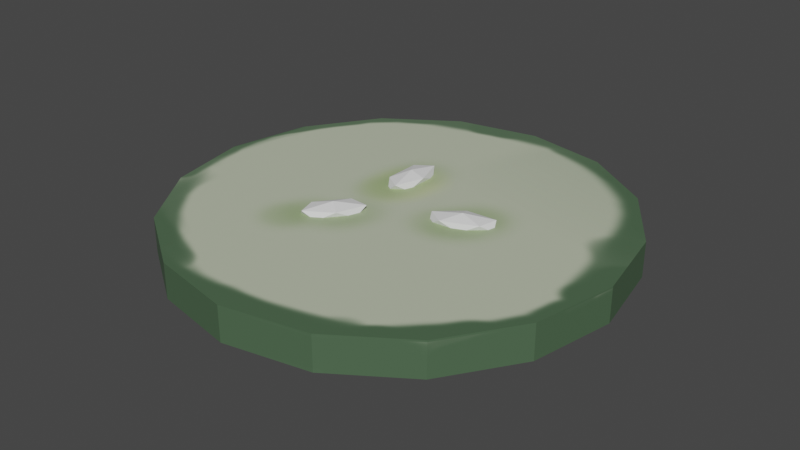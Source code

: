 # Source: cucumber_slice.blend  (saved by Blender 3.1.7; exported with 4.5.12 LTS)
import bpy
from mathutils import Matrix  # noqa: F401  (used for matrix-valued properties, if any)

bpy.ops.wm.read_factory_settings(use_empty=True)
scene = bpy.context.scene
scene.name = 'Scene'

# ---- collections
col_collection = bpy.data.collections.new('Collection'); scene.collection.children.link(col_collection)

# ---- images (referenced by path relative to the original .blend; pixels are not part of the script)
import os
ASSET_DIR = os.environ.get("B2B_ASSET_DIR", "")  # directory of the original .blend (textures are referenced by path, not embedded)
HERE = os.path.dirname(os.path.abspath(__file__))  # packed textures are extracted next to this script under _unpacked/

def load_image(name, relpath, width, height, colorspace="sRGB"):
    """Load a texture the original file referenced (path relative to the .blend, or extracted next to this script)."""
    p = next((c for c in (os.path.join(HERE, relpath), os.path.join(ASSET_DIR, relpath)) if relpath and os.path.exists(c)), "")
    if p:
        img = bpy.data.images.load(p, check_existing=True)
        img.name = name
    else:  # same state as the original file: an image datablock whose file is absent (Cycles renders it pink)
        img = bpy.data.images.new(name, width, height)
        img.source = "FILE"
        img.filepath = "//" + (relpath or name)
    img.colorspace_settings.name = colorspace
    return img
img_cucumber_slice = load_image('cucumber_slice', '_unpacked/cucumber_slice.296e54f4.png', 1024, 1024, 'sRGB')

# ---- materials (node trees are filled in below, after node groups)
mat_material_001 = bpy.data.materials.new('Material.001')
mat_material_001.use_transparent_shadow = False

# ---- material node trees
mat_material_001.use_nodes = True; mat_material_001.node_tree.nodes.clear()
_N = mat_material_001.node_tree.nodes; _L = mat_material_001.node_tree.links
n0 = _N.new('ShaderNodeBsdfPrincipled'); n0.name = 'Principled BSDF'; n0.location = (10, 300)
n0.distribution = 'GGX'
n0.subsurface_method = 'RANDOM_WALK_SKIN'
n0.inputs[3].default_value = 1.45
n0.inputs[27].default_value = (0.0, 0.0, 0.0, 1.0)
n0.inputs[28].default_value = 1.0
n1 = _N.new('ShaderNodeOutputMaterial'); n1.name = 'Material Output'; n1.location = (300, 300)
n2 = _N.new('ShaderNodeTexImage'); n2.name = 'Image Texture'; n2.location = (-330, 222)
n2.image = img_cucumber_slice
_L.new(n0.outputs[0], n1.inputs[0])
_L.new(n2.outputs[0], n0.inputs[0])
n1.is_active_output = True

# ---- world
world_world = bpy.data.worlds.new('World'); scene.world = world_world
world_world.use_nodes = True; world_world.node_tree.nodes.clear()
_N = world_world.node_tree.nodes; _L = world_world.node_tree.links
n0 = _N.new('ShaderNodeOutputWorld'); n0.name = 'World Output'; n0.location = (300, 300)
n1 = _N.new('ShaderNodeBackground'); n1.name = 'Background'; n1.location = (10, 300)
n1.inputs[0].default_value = (0.05088, 0.05088, 0.05088, 1.0)
_L.new(n1.outputs[0], n0.inputs[0])
n0.is_active_output = True
world_world.color = (0.05088, 0.05088, 0.05088)
world_world.use_sun_shadow = False
world_world.sun_shadow_jitter_overblur = 0.0

# ---- meshes
me_icosphere_007 = bpy.data.meshes.new('Icosphere.007')
me_icosphere_007.from_pydata([(-0.4453, 0.7785, -0.1533), (-0.2751, 0.5177, -0.08576), (-0.5103, 0.3564, -0.08576), (-0.6556, 0.7785, -0.08576), (-0.5103, 1.201, -0.08576), (-0.2751, 1.039, -0.08576), (-0.3803, 0.3564, 0.02347), (-0.6155, 0.5177, 0.02347), (-0.6155, 1.039, 0.02347), (-0.3803, 1.201, 0.02347), (-0.235, 0.7785, 0.02347), (-0.4453, 0.7785, 0.09097), (0.8727, 0.1818, -0.1621), (1.05, 0.4382, -0.09464), (1.288, 0.2817, -0.09464), (0.9525, -0.01287, -0.09464), (0.5068, -0.03849, -0.09464), (0.5668, 0.2403, -0.09464), (1.239, 0.402, 0.01459), (1.179, 0.1232, 0.01459), (0.6959, -0.07465, 0.01459), (0.4575, 0.08179, 0.01459), (0.793, 0.3764, 0.01459), (0.8727, 0.1818, 0.0821), (-0.6087, -0.6057, -0.1621), (-0.64, -0.9156, -0.09464), (-0.9243, -0.8935, -0.09464), (-0.7725, -0.4737, -0.09464), (-0.3944, -0.2363, -0.09464), (-0.3125, -0.5094, -0.09464), (-0.8231, -0.9751, 0.01459), (-0.9049, -0.702, 0.01459), (-0.5775, -0.2958, 0.01459), (-0.2932, -0.3179, 0.01459), (-0.445, -0.7377, 0.01459), (-0.6087, -0.6057, 0.0821)], [], [(0, 1, 2), (1, 0, 5), (0, 2, 3), (0, 3, 4), (0, 4, 5), (1, 5, 10), (2, 1, 6), (3, 2, 7), (4, 3, 8), (5, 4, 9), (1, 10, 6), (2, 6, 7), (3, 7, 8), (4, 8, 9), (5, 9, 10), (6, 10, 11), (7, 6, 11), (8, 7, 11), (9, 8, 11), (10, 9, 11), (12, 13, 14), (13, 12, 17), (12, 14, 15), (12, 15, 16), (12, 16, 17), (13, 17, 22), (14, 13, 18), (15, 14, 19), (16, 15, 20), (17, 16, 21), (13, 22, 18), (14, 18, 19), (15, 19, 20), (16, 20, 21), (17, 21, 22), (18, 22, 23), (19, 18, 23), (20, 19, 23), (21, 20, 23), (22, 21, 23), (24, 25, 26), (25, 24, 29), (24, 26, 27), (24, 27, 28), (24, 28, 29), (25, 29, 34), (26, 25, 30), (27, 26, 31), (28, 27, 32), (29, 28, 33), (25, 34, 30), (26, 30, 31), (27, 31, 32), (28, 32, 33), (29, 33, 34), (30, 34, 35), (31, 30, 35), (32, 31, 35), (33, 32, 35), (34, 33, 35)])
_uv = me_icosphere_007.uv_layers.new(name='UVMap')
_uv.uv.foreach_set('vector', [0.1818, 0.0, 0.2727, 0.1575, 0.09091, 0.1575, 0.2727, 0.1575, 0.3636, 0.0, 0.4545, 0.1575, 0.9091, 0.0, 1.0, 0.1575, 0.8182, 0.1575, 0.7273, 0.0, 0.8182, 0.1575, 0.6364, 0.1575, 0.5455, 0.0, 0.6364, 0.1575, 0.4545, 0.1575, 0.2727, 0.1575, 0.4545, 0.1575, 0.3636, 0.3149, 0.09091, 0.1575, 0.2727, 0.1575, 0.1818, 0.3149, 0.8182, 0.1575, 1.0, 0.1575, 0.9091, 0.3149, 0.6364, 0.1575, 0.8182, 0.1575, 0.7273, 0.3149, 0.4545, 0.1575, 0.6364, 0.1575, 0.5455, 0.3149, 0.2727, 0.1575, 0.3636, 0.3149, 0.1818, 0.3149, 0.09091, 0.1575, 0.1818, 0.3149, 0.0, 0.3149, 0.8182, 0.1575, 0.9091, 0.3149, 0.7273, 0.3149, 0.6364, 0.1575, 0.7273, 0.3149, 0.5455, 0.3149, 0.4545, 0.1575, 0.5455, 0.3149, 0.3636, 0.3149, 0.1818, 0.3149, 0.3636, 0.3149, 0.2727, 0.4724, 0.0, 0.3149, 0.1818, 0.3149, 0.09091, 0.4724, 0.7273, 0.3149, 0.9091, 0.3149, 0.8182, 0.4724, 0.5455, 0.3149, 0.7273, 0.3149, 0.6364, 0.4724, 0.3636, 0.3149, 0.5455, 0.3149, 0.4545, 0.4724, 0.1818, 0.0, 0.2727, 0.1575, 0.09091, 0.1575, 0.2727, 0.1575, 0.3636, 0.0, 0.4545, 0.1575, 0.9091, 0.0, 1.0, 0.1575, 0.8182, 0.1575, 0.7273, 0.0, 0.8182, 0.1575, 0.6364, 0.1575, 0.5455, 0.0, 0.6364, 0.1575, 0.4545, 0.1575, 0.2727, 0.1575, 0.4545, 0.1575, 0.3636, 0.3149, 0.09091, 0.1575, 0.2727, 0.1575, 0.1818, 0.3149, 0.8182, 0.1575, 1.0, 0.1575, 0.9091, 0.3149, 0.6364, 0.1575, 0.8182, 0.1575, 0.7273, 0.3149, 0.4545, 0.1575, 0.6364, 0.1575, 0.5455, 0.3149, 0.2727, 0.1575, 0.3636, 0.3149, 0.1818, 0.3149, 0.09091, 0.1575, 0.1818, 0.3149, 0.0, 0.3149, 0.8182, 0.1575, 0.9091, 0.3149, 0.7273, 0.3149, 0.6364, 0.1575, 0.7273, 0.3149, 0.5455, 0.3149, 0.4545, 0.1575, 0.5455, 0.3149, 0.3636, 0.3149, 0.1818, 0.3149, 0.3636, 0.3149, 0.2727, 0.4724, 0.0, 0.3149, 0.1818, 0.3149, 0.09091, 0.4724, 0.7273, 0.3149, 0.9091, 0.3149, 0.8182, 0.4724, 0.5455, 0.3149, 0.7273, 0.3149, 0.6364, 0.4724, 0.3636, 0.3149, 0.5455, 0.3149, 0.4545, 0.4724, 0.1818, 0.0, 0.2727, 0.1575, 0.09091, 0.1575, 0.2727, 0.1575, 0.3636, 0.0, 0.4545, 0.1575, 0.9091, 0.0, 1.0, 0.1575, 0.8182, 0.1575, 0.7273, 0.0, 0.8182, 0.1575, 0.6364, 0.1575, 0.5455, 0.0, 0.6364, 0.1575, 0.4545, 0.1575, 0.2727, 0.1575, 0.4545, 0.1575, 0.3636, 0.3149, 0.09091, 0.1575, 0.2727, 0.1575, 0.1818, 0.3149, 0.8182, 0.1575, 1.0, 0.1575, 0.9091, 0.3149, 0.6364, 0.1575, 0.8182, 0.1575, 0.7273, 0.3149, 0.4545, 0.1575, 0.6364, 0.1575, 0.5455, 0.3149, 0.2727, 0.1575, 0.3636, 0.3149, 0.1818, 0.3149, 0.09091, 0.1575, 0.1818, 0.3149, 0.0, 0.3149, 0.8182, 0.1575, 0.9091, 0.3149, 0.7273, 0.3149, 0.6364, 0.1575, 0.7273, 0.3149, 0.5455, 0.3149, 0.4545, 0.1575, 0.5455, 0.3149, 0.3636, 0.3149, 0.1818, 0.3149, 0.3636, 0.3149, 0.2727, 0.4724, 0.0, 0.3149, 0.1818, 0.3149, 0.09091, 0.4724, 0.7273, 0.3149, 0.9091, 0.3149, 0.8182, 0.4724, 0.5455, 0.3149, 0.7273, 0.3149, 0.6364, 0.4724, 0.3636, 0.3149, 0.5455, 0.3149, 0.4545, 0.4724])
me_icosphere_007.use_remesh_fix_poles = True
me_icosphere_007.use_remesh_preserve_attributes = False
me_icosphere_007.update()
me_icosphere_031 = bpy.data.meshes.new('Icosphere.031')
me_icosphere_031.from_pydata([(-0.4453, 0.7785, -0.1533), (-0.2751, 0.5177, -0.08576), (-0.5103, 0.3564, -0.08576), (-0.6556, 0.7785, -0.08576), (-0.5103, 1.201, -0.08576), (-0.2751, 1.039, -0.08576), (-0.3803, 0.3564, 0.02347), (-0.6155, 0.5177, 0.02347), (-0.6155, 1.039, 0.02347), (-0.3803, 1.201, 0.02347), (-0.235, 0.7785, 0.02347), (-0.4453, 0.7785, 0.09097), (0.8727, 0.1818, -0.1621), (1.05, 0.4382, -0.09464), (1.288, 0.2817, -0.09464), (0.9525, -0.01287, -0.09464), (0.5068, -0.03849, -0.09464), (0.5668, 0.2403, -0.09464), (1.239, 0.402, 0.01459), (1.179, 0.1232, 0.01459), (0.6959, -0.07465, 0.01459), (0.4575, 0.08179, 0.01459), (0.793, 0.3764, 0.01459), (0.8727, 0.1818, 0.0821), (-0.6087, -0.6057, -0.1621), (-0.64, -0.9156, -0.09464), (-0.9243, -0.8935, -0.09464), (-0.7725, -0.4737, -0.09464), (-0.3944, -0.2363, -0.09464), (-0.3125, -0.5094, -0.09464), (-0.8231, -0.9751, 0.01459), (-0.9049, -0.702, 0.01459), (-0.5775, -0.2958, 0.01459), (-0.2932, -0.3179, 0.01459), (-0.445, -0.7377, 0.01459), (-0.6087, -0.6057, 0.0821)], [], [(0, 1, 2), (1, 0, 5), (0, 2, 3), (0, 3, 4), (0, 4, 5), (1, 5, 10), (2, 1, 6), (3, 2, 7), (4, 3, 8), (5, 4, 9), (1, 10, 6), (2, 6, 7), (3, 7, 8), (4, 8, 9), (5, 9, 10), (6, 10, 11), (7, 6, 11), (8, 7, 11), (9, 8, 11), (10, 9, 11), (12, 13, 14), (13, 12, 17), (12, 14, 15), (12, 15, 16), (12, 16, 17), (13, 17, 22), (14, 13, 18), (15, 14, 19), (16, 15, 20), (17, 16, 21), (13, 22, 18), (14, 18, 19), (15, 19, 20), (16, 20, 21), (17, 21, 22), (18, 22, 23), (19, 18, 23), (20, 19, 23), (21, 20, 23), (22, 21, 23), (24, 25, 26), (25, 24, 29), (24, 26, 27), (24, 27, 28), (24, 28, 29), (25, 29, 34), (26, 25, 30), (27, 26, 31), (28, 27, 32), (29, 28, 33), (25, 34, 30), (26, 30, 31), (27, 31, 32), (28, 32, 33), (29, 33, 34), (30, 34, 35), (31, 30, 35), (32, 31, 35), (33, 32, 35), (34, 33, 35)])
_uv = me_icosphere_031.uv_layers.new(name='UVMap')
_uv.uv.foreach_set('vector', [0.1818, 0.0, 0.2727, 0.1575, 0.09091, 0.1575, 0.2727, 0.1575, 0.3636, 0.0, 0.4545, 0.1575, 0.9091, 0.0, 1.0, 0.1575, 0.8182, 0.1575, 0.7273, 0.0, 0.8182, 0.1575, 0.6364, 0.1575, 0.5455, 0.0, 0.6364, 0.1575, 0.4545, 0.1575, 0.2727, 0.1575, 0.4545, 0.1575, 0.3636, 0.3149, 0.09091, 0.1575, 0.2727, 0.1575, 0.1818, 0.3149, 0.8182, 0.1575, 1.0, 0.1575, 0.9091, 0.3149, 0.6364, 0.1575, 0.8182, 0.1575, 0.7273, 0.3149, 0.4545, 0.1575, 0.6364, 0.1575, 0.5455, 0.3149, 0.2727, 0.1575, 0.3636, 0.3149, 0.1818, 0.3149, 0.09091, 0.1575, 0.1818, 0.3149, 0.0, 0.3149, 0.8182, 0.1575, 0.9091, 0.3149, 0.7273, 0.3149, 0.6364, 0.1575, 0.7273, 0.3149, 0.5455, 0.3149, 0.4545, 0.1575, 0.5455, 0.3149, 0.3636, 0.3149, 0.1818, 0.3149, 0.3636, 0.3149, 0.2727, 0.4724, 0.0, 0.3149, 0.1818, 0.3149, 0.09091, 0.4724, 0.7273, 0.3149, 0.9091, 0.3149, 0.8182, 0.4724, 0.5455, 0.3149, 0.7273, 0.3149, 0.6364, 0.4724, 0.3636, 0.3149, 0.5455, 0.3149, 0.4545, 0.4724, 0.1818, 0.0, 0.2727, 0.1575, 0.09091, 0.1575, 0.2727, 0.1575, 0.3636, 0.0, 0.4545, 0.1575, 0.9091, 0.0, 1.0, 0.1575, 0.8182, 0.1575, 0.7273, 0.0, 0.8182, 0.1575, 0.6364, 0.1575, 0.5455, 0.0, 0.6364, 0.1575, 0.4545, 0.1575, 0.2727, 0.1575, 0.4545, 0.1575, 0.3636, 0.3149, 0.09091, 0.1575, 0.2727, 0.1575, 0.1818, 0.3149, 0.8182, 0.1575, 1.0, 0.1575, 0.9091, 0.3149, 0.6364, 0.1575, 0.8182, 0.1575, 0.7273, 0.3149, 0.4545, 0.1575, 0.6364, 0.1575, 0.5455, 0.3149, 0.2727, 0.1575, 0.3636, 0.3149, 0.1818, 0.3149, 0.09091, 0.1575, 0.1818, 0.3149, 0.0, 0.3149, 0.8182, 0.1575, 0.9091, 0.3149, 0.7273, 0.3149, 0.6364, 0.1575, 0.7273, 0.3149, 0.5455, 0.3149, 0.4545, 0.1575, 0.5455, 0.3149, 0.3636, 0.3149, 0.1818, 0.3149, 0.3636, 0.3149, 0.2727, 0.4724, 0.0, 0.3149, 0.1818, 0.3149, 0.09091, 0.4724, 0.7273, 0.3149, 0.9091, 0.3149, 0.8182, 0.4724, 0.5455, 0.3149, 0.7273, 0.3149, 0.6364, 0.4724, 0.3636, 0.3149, 0.5455, 0.3149, 0.4545, 0.4724, 0.1818, 0.0, 0.2727, 0.1575, 0.09091, 0.1575, 0.2727, 0.1575, 0.3636, 0.0, 0.4545, 0.1575, 0.9091, 0.0, 1.0, 0.1575, 0.8182, 0.1575, 0.7273, 0.0, 0.8182, 0.1575, 0.6364, 0.1575, 0.5455, 0.0, 0.6364, 0.1575, 0.4545, 0.1575, 0.2727, 0.1575, 0.4545, 0.1575, 0.3636, 0.3149, 0.09091, 0.1575, 0.2727, 0.1575, 0.1818, 0.3149, 0.8182, 0.1575, 1.0, 0.1575, 0.9091, 0.3149, 0.6364, 0.1575, 0.8182, 0.1575, 0.7273, 0.3149, 0.4545, 0.1575, 0.6364, 0.1575, 0.5455, 0.3149, 0.2727, 0.1575, 0.3636, 0.3149, 0.1818, 0.3149, 0.09091, 0.1575, 0.1818, 0.3149, 0.0, 0.3149, 0.8182, 0.1575, 0.9091, 0.3149, 0.7273, 0.3149, 0.6364, 0.1575, 0.7273, 0.3149, 0.5455, 0.3149, 0.4545, 0.1575, 0.5455, 0.3149, 0.3636, 0.3149, 0.1818, 0.3149, 0.3636, 0.3149, 0.2727, 0.4724, 0.0, 0.3149, 0.1818, 0.3149, 0.09091, 0.4724, 0.7273, 0.3149, 0.9091, 0.3149, 0.8182, 0.4724, 0.5455, 0.3149, 0.7273, 0.3149, 0.6364, 0.4724, 0.3636, 0.3149, 0.5455, 0.3149, 0.4545, 0.4724])
me_icosphere_031.use_remesh_fix_poles = True
me_icosphere_031.use_remesh_preserve_attributes = False
me_icosphere_031.update()
me_circle_001 = bpy.data.meshes.new('Circle.001')
me_circle_001.from_pydata([(2.635e-09, 0.9615, 0.0), (-0.3679, 0.8883, 0.0), (-0.6799, 0.6799, 0.0), (-0.8883, 0.3679, 0.0), (-0.9615, -4.547e-08, 0.0), (-0.8883, -0.3679, 0.0), (-0.6799, -0.6799, 0.0), (-0.3679, -0.8883, 0.0), (8.479e-08, -0.9615, 0.0), (0.3679, -0.8883, 0.0), (0.6799, -0.6799, 0.0), (0.8883, -0.3679, 0.0), (0.9615, 9.29e-09, 0.0), (0.8883, 0.3679, 0.0), (0.6799, 0.6799, 0.0), (0.3679, 0.8883, 0.0), (2.635e-09, 0.9615, 0.1574), (-0.3679, 0.8883, 0.1574), (-0.6799, 0.6799, 0.1574), (-0.8883, 0.3679, 0.1574), (-0.9615, -4.547e-08, 0.1574), (-0.8883, -0.3679, 0.1574), (-0.6799, -0.6799, 0.1574), (-0.3679, -0.8883, 0.1574), (8.479e-08, -0.9615, 0.1574), (0.3679, -0.8883, 0.1574), (0.6799, -0.6799, 0.1574), (0.8883, -0.3679, 0.1574), (0.9615, 9.29e-09, 0.1574), (0.8883, 0.3679, 0.1574), (0.6799, 0.6799, 0.1574), (0.3679, 0.8883, 0.1574), (-0.3827, 0.9239, 0.0), (0.0, 1.0, 0.0), (-0.7071, 0.7071, 0.0), (-0.9239, 0.3827, 0.0), (-1.0, -4.371e-08, 0.0), (-0.9239, -0.3827, 0.0), (-0.7071, -0.7071, 0.0), (-0.3827, -0.9239, 0.0), (8.742e-08, -1.0, 0.0), (0.3827, -0.9239, 0.0), (0.7071, -0.7071, 0.0), (0.9239, -0.3827, 0.0), (1.0, 1.192e-08, 0.0), (0.9239, 0.3827, 0.0), (0.7071, 0.7071, 0.0), (0.3827, 0.9239, 0.0), (-0.3827, 0.9239, 0.1574), (0.0, 1.0, 0.1574), (-0.7071, 0.7071, 0.1574), (-0.9239, 0.3827, 0.1574), (-1.0, -4.371e-08, 0.1574), (-0.9239, -0.3827, 0.1574), (-0.7071, -0.7071, 0.1574), (-0.3827, -0.9239, 0.1574), (8.742e-08, -1.0, 0.1574), (0.3827, -0.9239, 0.1574), (0.7071, -0.7071, 0.1574), (0.9239, -0.3827, 0.1574), (1.0, 1.192e-08, 0.1574), (0.9239, 0.3827, 0.1574), (0.7071, 0.7071, 0.1574), (0.3827, 0.9239, 0.1574)], [], [(1, 0, 15, 14, 13, 12, 11, 10, 9, 8, 7, 6, 5, 4, 3, 2), (17, 18, 19, 20, 21, 22, 23, 24, 25, 26, 27, 28, 29, 30, 31, 16), (39, 40, 56, 55), (33, 32, 48, 49), (47, 33, 49, 63), (40, 41, 57, 56), (32, 34, 50, 48), (41, 42, 58, 57), (34, 35, 51, 50), (42, 43, 59, 58), (35, 36, 52, 51), (43, 44, 60, 59), (36, 37, 53, 52), (44, 45, 61, 60), (37, 38, 54, 53), (45, 46, 62, 61), (38, 39, 55, 54), (46, 47, 63, 62), (0, 1, 32, 33), (1, 2, 34, 32), (2, 3, 35, 34), (3, 4, 36, 35), (4, 5, 37, 36), (5, 6, 38, 37), (6, 7, 39, 38), (7, 8, 40, 39), (8, 9, 41, 40), (9, 10, 42, 41), (10, 11, 43, 42), (11, 12, 44, 43), (12, 13, 45, 44), (13, 14, 46, 45), (14, 15, 47, 46), (15, 0, 33, 47), (17, 16, 49, 48), (18, 17, 48, 50), (19, 18, 50, 51), (20, 19, 51, 52), (21, 20, 52, 53), (22, 21, 53, 54), (23, 22, 54, 55), (24, 23, 55, 56), (25, 24, 56, 57), (26, 25, 57, 58), (27, 26, 58, 59), (28, 27, 59, 60), (29, 28, 60, 61), (30, 29, 61, 62), (31, 30, 62, 63), (16, 31, 63, 49)])
_uv = me_circle_001.uv_layers.new(name='UVMap')
_uv.uv.foreach_set('vector', [0.009635, 0.7978, 0.009635, 0.7022, 0.04623, 0.6138, 0.1138, 0.5462, 0.2022, 0.5096, 0.2978, 0.5096, 0.3862, 0.5462, 0.4538, 0.6138, 0.4904, 0.7022, 0.4904, 0.7978, 0.4538, 0.8862, 0.3862, 0.9538, 0.2978, 0.9904, 0.2022, 0.9904, 0.1138, 0.9538, 0.04623, 0.8862, 0.04623, 0.1138, 0.1138, 0.04623, 0.2022, 0.009635, 0.2978, 0.009635, 0.3862, 0.04623, 0.4538, 0.1138, 0.4904, 0.2022, 0.4904, 0.2978, 0.4538, 0.3862, 0.3862, 0.4538, 0.2978, 0.4904, 0.2022, 0.4904, 0.1138, 0.4538, 0.04623, 0.3862, 0.009635, 0.2978, 0.009635, 0.2022, 0.6203, 0.0, 0.6203, 0.07033, 0.5802, 0.07033, 0.5802, 0.0, 0.5802, 0.4454, 0.5802, 0.5449, 0.5401, 0.5449, 0.5401, 0.4454, 0.5802, 0.3536, 0.5802, 0.4454, 0.5401, 0.4454, 0.5401, 0.3536, 0.6203, 0.07033, 0.6203, 0.1622, 0.5802, 0.1622, 0.5802, 0.07033, 0.5802, 0.5449, 0.5802, 0.6368, 0.5401, 0.6368, 0.5401, 0.5449, 0.6203, 0.1622, 0.6203, 0.2617, 0.5802, 0.2617, 0.5802, 0.1622, 0.5401, 0.0, 0.5401, 0.07033, 0.5, 0.07033, 0.5, 0.0, 0.6203, 0.2617, 0.6203, 0.3536, 0.5802, 0.3536, 0.5802, 0.2617, 0.5401, 0.07033, 0.5401, 0.1622, 0.5, 0.1622, 0.5, 0.07033, 0.5802, 0.0, 0.5802, 0.07033, 0.5401, 0.07033, 0.5401, 0.0, 0.5401, 0.1622, 0.5401, 0.2617, 0.5, 0.2617, 0.5, 0.1622, 0.5802, 0.07033, 0.5802, 0.1622, 0.5401, 0.1622, 0.5401, 0.07033, 0.5401, 0.2617, 0.5401, 0.3536, 0.5, 0.3536, 0.5, 0.2617, 0.5802, 0.1622, 0.5802, 0.2617, 0.5401, 0.2617, 0.5401, 0.1622, 0.5401, 0.3536, 0.5401, 0.4239, 0.5, 0.4239, 0.5, 0.3536, 0.5802, 0.2617, 0.5802, 0.3536, 0.5401, 0.3536, 0.5401, 0.2617, 0.009635, 0.7022, 0.009635, 0.7978, 0.0, 0.7997, 0.0, 0.7003, 0.009635, 0.7978, 0.04623, 0.8862, 0.03806, 0.8916, 0.0, 0.7997, 0.04623, 0.8862, 0.1138, 0.9538, 0.1084, 0.9619, 0.03806, 0.8916, 0.1138, 0.9538, 0.2022, 0.9904, 0.2003, 1.0, 0.1084, 0.9619, 0.2022, 0.9904, 0.2978, 0.9904, 0.2997, 1.0, 0.2003, 1.0, 0.2978, 0.9904, 0.3862, 0.9538, 0.3916, 0.9619, 0.2997, 1.0, 0.3862, 0.9538, 0.4538, 0.8862, 0.4619, 0.8916, 0.3916, 0.9619, 0.4538, 0.8862, 0.4904, 0.7978, 0.5, 0.7997, 0.4619, 0.8916, 0.4904, 0.7978, 0.4904, 0.7022, 0.5, 0.7003, 0.5, 0.7997, 0.4904, 0.7022, 0.4538, 0.6138, 0.4619, 0.6084, 0.5, 0.7003, 0.4538, 0.6138, 0.3862, 0.5462, 0.3916, 0.5381, 0.4619, 0.6084, 0.3862, 0.5462, 0.2978, 0.5096, 0.2997, 0.5, 0.3916, 0.5381, 0.2978, 0.5096, 0.2022, 0.5096, 0.2003, 0.5, 0.2997, 0.5, 0.2022, 0.5096, 0.1138, 0.5462, 0.1084, 0.5381, 0.2003, 0.5, 0.1138, 0.5462, 0.04623, 0.6138, 0.03806, 0.6084, 0.1084, 0.5381, 0.04623, 0.6138, 0.009635, 0.7022, 0.0, 0.7003, 0.03806, 0.6084, 0.04623, 0.1138, 0.009635, 0.2022, 0.0, 0.2003, 0.03806, 0.1084, 0.1138, 0.04623, 0.04623, 0.1138, 0.03806, 0.1084, 0.1084, 0.03806, 0.2022, 0.009635, 0.1138, 0.04623, 0.1084, 0.03806, 0.2003, 0.0, 0.2978, 0.009635, 0.2022, 0.009635, 0.2003, 0.0, 0.2997, 0.0, 0.3862, 0.04623, 0.2978, 0.009635, 0.2997, 0.0, 0.3916, 0.03806, 0.4538, 0.1138, 0.3862, 0.04623, 0.3916, 0.03806, 0.4619, 0.1084, 0.4904, 0.2022, 0.4538, 0.1138, 0.4619, 0.1084, 0.5, 0.2003, 0.4904, 0.2978, 0.4904, 0.2022, 0.5, 0.2003, 0.5, 0.2997, 0.4538, 0.3862, 0.4904, 0.2978, 0.5, 0.2997, 0.4619, 0.3916, 0.3862, 0.4538, 0.4538, 0.3862, 0.4619, 0.3916, 0.3916, 0.4619, 0.2978, 0.4904, 0.3862, 0.4538, 0.3916, 0.4619, 0.2997, 0.5, 0.2022, 0.4904, 0.2978, 0.4904, 0.2997, 0.5, 0.2003, 0.5, 0.1138, 0.4538, 0.2022, 0.4904, 0.2003, 0.5, 0.1084, 0.4619, 0.04623, 0.3862, 0.1138, 0.4538, 0.1084, 0.4619, 0.03806, 0.3916, 0.009635, 0.2978, 0.04623, 0.3862, 0.03806, 0.3916, 0.0, 0.2997, 0.009635, 0.2022, 0.009635, 0.2978, 0.0, 0.2997, 0.0, 0.2003])
me_circle_001.materials.append(mat_material_001)
me_circle_001.use_remesh_fix_poles = True
me_circle_001.use_remesh_preserve_attributes = False
me_circle_001.update()

# ---- objects
ob_cucumber_slice_seeds_002 = bpy.data.objects.new('cucumber_slice_seeds.002', me_icosphere_007)
ob_cucumber_slice_seeds = bpy.data.objects.new('cucumber_slice_seeds', me_icosphere_031)
ob_cucumber_slice = bpy.data.objects.new('cucumber_slice', me_circle_001)

# ---- transforms, parenting, visibility, modifiers, constraints
ob_cucumber_slice_seeds_002.location = (0.0, 0.0, -0.02651)
ob_cucumber_slice_seeds_002.scale = (0.318, 0.318, 0.318)
ob_cucumber_slice_seeds.location = (0.0, 0.0, 0.1435)
ob_cucumber_slice_seeds.scale = (0.318, 0.318, 0.318)
ob_cucumber_slice.location = (0.0, 0.0, -0.03064)

# ---- collection membership
col_collection.objects.link(ob_cucumber_slice_seeds_002)
col_collection.objects.link(ob_cucumber_slice_seeds)
col_collection.objects.link(ob_cucumber_slice)

# ---- scene / render settings (as saved in the file)
scene.frame_start = 1; scene.frame_end = 250; scene.frame_set(1)
scene.render.engine = 'BLENDER_EEVEE_NEXT'
scene.cycles.sampling_pattern = 'TABULATED_SOBOL'
scene.cycles.use_light_tree = False
scene.view_settings.view_transform = 'Filmic'
bpy.context.view_layer.update()

# ---- added for rendering (the .blend has no active camera and no usable light): camera, sun
cam_auto = bpy.data.cameras.new('AutoCamera')
cam_auto.lens = 50.0
cam_auto.sensor_width = 36.0
cam_auto.clip_end = 1000.0
ob_auto_camera = bpy.data.objects.new('AutoCamera', cam_auto)
scene.collection.objects.link(ob_auto_camera)
ob_auto_camera.location = (2.62717, -3.15261, 2.14891)
ob_auto_camera.rotation_euler = (1.09748, -7.21219e-08, 0.694738)
scene.camera = ob_auto_camera
light_auto_sun = bpy.data.lights.new('AutoSun', 'SUN')
light_auto_sun.energy = 3.0
light_auto_sun.angle = 0.0523599
ob_auto_sun = bpy.data.objects.new('AutoSun', light_auto_sun)
scene.collection.objects.link(ob_auto_sun)
ob_auto_sun.rotation_euler = (0.872665, 0.174533, 0.523599)
bpy.context.view_layer.update()
